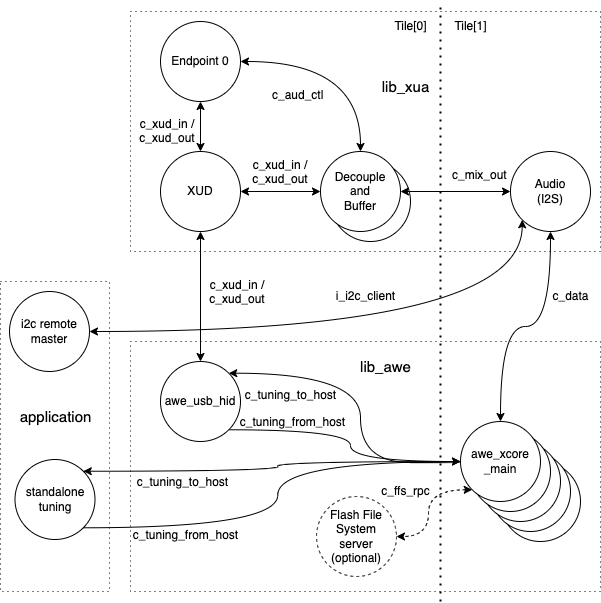

The diagram above was exported from draw.io. Its source (the exported page's mxGraphModel, read from the mxfile embedded in the PNG):
<mxGraphModel dx="1054" dy="624" grid="1" gridSize="10" guides="1" tooltips="1" connect="1" arrows="1" fold="1" page="1" pageScale="1" pageWidth="1169" pageHeight="827" math="0" shadow="0">
  <root>
    <mxCell id="0" />
    <mxCell id="1" parent="0" />
    <mxCell id="RpcsYTAZJ5RCRDvCK5kl-1" value="" style="rounded=0;whiteSpace=wrap;html=1;fillColor=none;dashed=1;dashPattern=1 4;" parent="1" vertex="1">
      <mxGeometry x="160" y="290" width="109" height="310" as="geometry" />
    </mxCell>
    <mxCell id="s2ZCeWvbByKgTgvabVwQ-14" value="" style="rounded=0;whiteSpace=wrap;html=1;fillColor=none;dashed=1;dashPattern=1 4;" parent="1" vertex="1">
      <mxGeometry x="290" y="20" width="470" height="240" as="geometry" />
    </mxCell>
    <mxCell id="s2ZCeWvbByKgTgvabVwQ-16" value="" style="rounded=0;whiteSpace=wrap;html=1;fillColor=none;dashed=1;dashPattern=1 4;" parent="1" vertex="1">
      <mxGeometry x="290" y="350" width="470" height="250" as="geometry" />
    </mxCell>
    <mxCell id="s2ZCeWvbByKgTgvabVwQ-6" value="" style="ellipse;whiteSpace=wrap;html=1;" parent="1" vertex="1">
      <mxGeometry x="490" y="170" width="80" height="80" as="geometry" />
    </mxCell>
    <mxCell id="s2ZCeWvbByKgTgvabVwQ-4" value="" style="ellipse;whiteSpace=wrap;html=1;" parent="1" vertex="1">
      <mxGeometry x="660" y="470" width="80" height="80" as="geometry" />
    </mxCell>
    <mxCell id="s2ZCeWvbByKgTgvabVwQ-3" value="" style="ellipse;whiteSpace=wrap;html=1;" parent="1" vertex="1">
      <mxGeometry x="650" y="460" width="80" height="80" as="geometry" />
    </mxCell>
    <mxCell id="RLvPA5mO0UZJfV3lfqa0-3" value="" style="ellipse;whiteSpace=wrap;html=1;" parent="1" vertex="1">
      <mxGeometry x="640" y="450" width="80" height="80" as="geometry" />
    </mxCell>
    <mxCell id="RLvPA5mO0UZJfV3lfqa0-14" style="edgeStyle=orthogonalEdgeStyle;rounded=0;orthogonalLoop=1;jettySize=auto;html=1;curved=1;entryX=1;entryY=0;entryDx=0;entryDy=0;" parent="1" target="RLvPA5mO0UZJfV3lfqa0-12" edge="1">
      <mxGeometry relative="1" as="geometry">
        <mxPoint x="620" y="470" as="sourcePoint" />
        <mxPoint x="400" y="410" as="targetPoint" />
        <Array as="points">
          <mxPoint x="620" y="471" />
          <mxPoint x="520" y="471" />
          <mxPoint x="520" y="382" />
        </Array>
      </mxGeometry>
    </mxCell>
    <mxCell id="RLvPA5mO0UZJfV3lfqa0-10" style="edgeStyle=orthogonalEdgeStyle;rounded=0;orthogonalLoop=1;jettySize=auto;html=1;entryX=0.5;entryY=1;entryDx=0;entryDy=0;startArrow=classic;startFill=1;exitX=0.5;exitY=0;exitDx=0;exitDy=0;curved=1;" parent="1" source="RLvPA5mO0UZJfV3lfqa0-1" target="RLvPA5mO0UZJfV3lfqa0-9" edge="1">
      <mxGeometry relative="1" as="geometry">
        <mxPoint x="760" y="440" as="sourcePoint" />
      </mxGeometry>
    </mxCell>
    <mxCell id="s2ZCeWvbByKgTgvabVwQ-7" style="edgeStyle=orthogonalEdgeStyle;rounded=0;orthogonalLoop=1;jettySize=auto;html=1;exitX=0;exitY=0.5;exitDx=0;exitDy=0;entryX=1;entryY=0.5;entryDx=0;entryDy=0;startArrow=classic;startFill=1;" parent="1" source="RLvPA5mO0UZJfV3lfqa0-9" target="s2ZCeWvbByKgTgvabVwQ-5" edge="1">
      <mxGeometry relative="1" as="geometry" />
    </mxCell>
    <mxCell id="RLvPA5mO0UZJfV3lfqa0-9" value="Audio&lt;br&gt;(I2S)" style="ellipse;whiteSpace=wrap;html=1;" parent="1" vertex="1">
      <mxGeometry x="670" y="160" width="80" height="80" as="geometry" />
    </mxCell>
    <mxCell id="RLvPA5mO0UZJfV3lfqa0-13" style="edgeStyle=orthogonalEdgeStyle;rounded=0;orthogonalLoop=1;jettySize=auto;html=1;exitX=1;exitY=1;exitDx=0;exitDy=0;entryX=0;entryY=0.5;entryDx=0;entryDy=0;curved=1;" parent="1" source="RLvPA5mO0UZJfV3lfqa0-12" target="RLvPA5mO0UZJfV3lfqa0-1" edge="1">
      <mxGeometry relative="1" as="geometry">
        <mxPoint x="350" y="480" as="targetPoint" />
      </mxGeometry>
    </mxCell>
    <mxCell id="s2ZCeWvbByKgTgvabVwQ-13" style="edgeStyle=orthogonalEdgeStyle;rounded=0;orthogonalLoop=1;jettySize=auto;html=1;exitX=0.5;exitY=0;exitDx=0;exitDy=0;startArrow=classic;startFill=1;" parent="1" source="RLvPA5mO0UZJfV3lfqa0-12" target="s2ZCeWvbByKgTgvabVwQ-8" edge="1">
      <mxGeometry relative="1" as="geometry" />
    </mxCell>
    <mxCell id="RLvPA5mO0UZJfV3lfqa0-12" value="awe_usb_hid" style="ellipse;whiteSpace=wrap;html=1;" parent="1" vertex="1">
      <mxGeometry x="320" y="370" width="80" height="80" as="geometry" />
    </mxCell>
    <mxCell id="RLvPA5mO0UZJfV3lfqa0-15" value="c_tuning_from_host" style="text;html=1;align=center;verticalAlign=middle;resizable=0;points=[];autosize=1;strokeColor=none;fillColor=none;" parent="1" vertex="1">
      <mxGeometry x="280" y="529" width="130" height="30" as="geometry" />
    </mxCell>
    <mxCell id="RLvPA5mO0UZJfV3lfqa0-18" value="c_tuning_to_host" style="text;html=1;align=center;verticalAlign=middle;resizable=0;points=[];autosize=1;strokeColor=none;fillColor=none;" parent="1" vertex="1">
      <mxGeometry x="287" y="476" width="110" height="30" as="geometry" />
    </mxCell>
    <mxCell id="RLvPA5mO0UZJfV3lfqa0-2" value="" style="ellipse;whiteSpace=wrap;html=1;" parent="1" vertex="1">
      <mxGeometry x="630" y="440" width="80" height="80" as="geometry" />
    </mxCell>
    <mxCell id="lSHOnUaZ83EpAKCMlcqz-3" style="edgeStyle=orthogonalEdgeStyle;rounded=0;orthogonalLoop=1;jettySize=auto;html=1;exitX=0;exitY=1;exitDx=0;exitDy=0;entryX=1;entryY=0.5;entryDx=0;entryDy=0;curved=1;startArrow=classic;startFill=1;dashed=1;" parent="1" source="RLvPA5mO0UZJfV3lfqa0-1" target="lSHOnUaZ83EpAKCMlcqz-1" edge="1">
      <mxGeometry relative="1" as="geometry" />
    </mxCell>
    <mxCell id="RLvPA5mO0UZJfV3lfqa0-1" value="awe_xcore&lt;br&gt;_main" style="ellipse;whiteSpace=wrap;html=1;" parent="1" vertex="1">
      <mxGeometry x="620" y="430" width="80" height="80" as="geometry" />
    </mxCell>
    <mxCell id="s2ZCeWvbByKgTgvabVwQ-5" value="Decouple&lt;br&gt;and&lt;br&gt;Buffer" style="ellipse;whiteSpace=wrap;html=1;" parent="1" vertex="1">
      <mxGeometry x="480" y="160" width="80" height="80" as="geometry" />
    </mxCell>
    <mxCell id="s2ZCeWvbByKgTgvabVwQ-9" style="edgeStyle=orthogonalEdgeStyle;rounded=0;orthogonalLoop=1;jettySize=auto;html=1;exitX=1;exitY=0.5;exitDx=0;exitDy=0;entryX=0;entryY=0.5;entryDx=0;entryDy=0;startArrow=classic;startFill=1;" parent="1" source="s2ZCeWvbByKgTgvabVwQ-8" target="s2ZCeWvbByKgTgvabVwQ-5" edge="1">
      <mxGeometry relative="1" as="geometry" />
    </mxCell>
    <mxCell id="s2ZCeWvbByKgTgvabVwQ-11" style="edgeStyle=orthogonalEdgeStyle;rounded=0;orthogonalLoop=1;jettySize=auto;html=1;exitX=0.5;exitY=0;exitDx=0;exitDy=0;entryX=0.5;entryY=1;entryDx=0;entryDy=0;startArrow=classic;startFill=1;" parent="1" source="s2ZCeWvbByKgTgvabVwQ-8" target="s2ZCeWvbByKgTgvabVwQ-10" edge="1">
      <mxGeometry relative="1" as="geometry" />
    </mxCell>
    <mxCell id="s2ZCeWvbByKgTgvabVwQ-8" value="XUD" style="ellipse;whiteSpace=wrap;html=1;" parent="1" vertex="1">
      <mxGeometry x="320" y="160" width="80" height="80" as="geometry" />
    </mxCell>
    <mxCell id="s2ZCeWvbByKgTgvabVwQ-12" style="edgeStyle=orthogonalEdgeStyle;orthogonalLoop=1;jettySize=auto;html=1;exitX=1;exitY=0.5;exitDx=0;exitDy=0;entryX=0.5;entryY=0;entryDx=0;entryDy=0;startArrow=classic;startFill=1;curved=1;" parent="1" source="s2ZCeWvbByKgTgvabVwQ-10" target="s2ZCeWvbByKgTgvabVwQ-5" edge="1">
      <mxGeometry relative="1" as="geometry" />
    </mxCell>
    <mxCell id="s2ZCeWvbByKgTgvabVwQ-10" value="Endpoint 0" style="ellipse;whiteSpace=wrap;html=1;" parent="1" vertex="1">
      <mxGeometry x="320" y="30" width="80" height="80" as="geometry" />
    </mxCell>
    <mxCell id="s2ZCeWvbByKgTgvabVwQ-17" value="lib_xua" style="text;html=1;align=center;verticalAlign=middle;resizable=0;points=[];autosize=1;strokeColor=none;fillColor=none;fontSize=15;" parent="1" vertex="1">
      <mxGeometry x="530" y="80" width="70" height="30" as="geometry" />
    </mxCell>
    <mxCell id="s2ZCeWvbByKgTgvabVwQ-18" value="lib_awe" style="text;html=1;align=center;verticalAlign=middle;resizable=0;points=[];autosize=1;strokeColor=none;fillColor=none;fontSize=15;" parent="1" vertex="1">
      <mxGeometry x="510" y="360" width="70" height="30" as="geometry" />
    </mxCell>
    <mxCell id="s2ZCeWvbByKgTgvabVwQ-19" value="c_xud_in /&lt;br&gt;c_xud_out" style="text;whiteSpace=wrap;html=1;align=center;" parent="1" vertex="1">
      <mxGeometry x="357" y="280" width="80" height="40" as="geometry" />
    </mxCell>
    <mxCell id="s2ZCeWvbByKgTgvabVwQ-20" value="c_xud_in /&lt;br&gt;c_xud_out" style="text;whiteSpace=wrap;html=1;align=center;" parent="1" vertex="1">
      <mxGeometry x="400" y="160" width="80" height="40" as="geometry" />
    </mxCell>
    <mxCell id="s2ZCeWvbByKgTgvabVwQ-21" value="c_xud_in /&lt;br&gt;c_xud_out" style="text;whiteSpace=wrap;html=1;align=center;" parent="1" vertex="1">
      <mxGeometry x="287" y="119" width="80" height="40" as="geometry" />
    </mxCell>
    <mxCell id="s2ZCeWvbByKgTgvabVwQ-22" value="c_aud_ctl" style="text;whiteSpace=wrap;html=1;" parent="1" vertex="1">
      <mxGeometry x="430" y="90" width="80" height="40" as="geometry" />
    </mxCell>
    <mxCell id="s2ZCeWvbByKgTgvabVwQ-23" value="c_mix_out" style="text;whiteSpace=wrap;html=1;" parent="1" vertex="1">
      <mxGeometry x="610" y="170" width="90" height="40" as="geometry" />
    </mxCell>
    <mxCell id="4yzOFkqgn54AJH_TFF2w-1" value="" style="endArrow=none;dashed=1;html=1;dashPattern=1 3;strokeWidth=2;rounded=0;" parent="1" edge="1">
      <mxGeometry width="50" height="50" relative="1" as="geometry">
        <mxPoint x="600" y="610" as="sourcePoint" />
        <mxPoint x="600" y="10" as="targetPoint" />
      </mxGeometry>
    </mxCell>
    <mxCell id="lSHOnUaZ83EpAKCMlcqz-5" style="edgeStyle=orthogonalEdgeStyle;rounded=0;orthogonalLoop=1;jettySize=auto;html=1;exitX=1;exitY=0.5;exitDx=0;exitDy=0;entryX=0;entryY=1;entryDx=0;entryDy=0;curved=1;startArrow=classic;startFill=1;" parent="1" source="4yzOFkqgn54AJH_TFF2w-2" target="RLvPA5mO0UZJfV3lfqa0-9" edge="1">
      <mxGeometry relative="1" as="geometry" />
    </mxCell>
    <mxCell id="4yzOFkqgn54AJH_TFF2w-2" value="i2c remote master" style="ellipse;whiteSpace=wrap;html=1;" parent="1" vertex="1">
      <mxGeometry x="169" y="300" width="80" height="80" as="geometry" />
    </mxCell>
    <mxCell id="RpcsYTAZJ5RCRDvCK5kl-2" value="application" style="text;html=1;align=center;verticalAlign=middle;resizable=0;points=[];autosize=1;strokeColor=none;fillColor=none;fontSize=15;" parent="1" vertex="1">
      <mxGeometry x="164.5" y="410" width="100" height="30" as="geometry" />
    </mxCell>
    <mxCell id="VLrgRJtexA4OPYJM_G0f-1" value="Tile[1]" style="text;html=1;align=center;verticalAlign=middle;resizable=0;points=[];autosize=1;strokeColor=none;fillColor=none;" parent="1" vertex="1">
      <mxGeometry x="600" y="20" width="60" height="30" as="geometry" />
    </mxCell>
    <mxCell id="VLrgRJtexA4OPYJM_G0f-2" value="Tile[0]" style="text;html=1;align=center;verticalAlign=middle;resizable=0;points=[];autosize=1;strokeColor=none;fillColor=none;" parent="1" vertex="1">
      <mxGeometry x="540" y="20" width="60" height="30" as="geometry" />
    </mxCell>
    <mxCell id="lSHOnUaZ83EpAKCMlcqz-1" value="Flash File System&lt;br&gt;server&lt;br&gt;(optional)" style="ellipse;whiteSpace=wrap;html=1;dashed=1;" parent="1" vertex="1">
      <mxGeometry x="476" y="505" width="80" height="80" as="geometry" />
    </mxCell>
    <mxCell id="ox2tI8qZiwimDnybM8NG-1" value="standalone&lt;br&gt;tuning" style="ellipse;whiteSpace=wrap;html=1;" parent="1" vertex="1">
      <mxGeometry x="174.5" y="468" width="80" height="80" as="geometry" />
    </mxCell>
    <mxCell id="ox2tI8qZiwimDnybM8NG-2" style="edgeStyle=orthogonalEdgeStyle;rounded=0;orthogonalLoop=1;jettySize=auto;html=1;entryX=1;entryY=0;entryDx=0;entryDy=0;curved=1;exitX=0;exitY=0.5;exitDx=0;exitDy=0;" parent="1" source="RLvPA5mO0UZJfV3lfqa0-1" target="ox2tI8qZiwimDnybM8NG-1" edge="1">
      <mxGeometry relative="1" as="geometry">
        <mxPoint x="630" y="480" as="sourcePoint" />
        <mxPoint x="410" y="420" as="targetPoint" />
      </mxGeometry>
    </mxCell>
    <mxCell id="ox2tI8qZiwimDnybM8NG-3" style="edgeStyle=orthogonalEdgeStyle;rounded=0;orthogonalLoop=1;jettySize=auto;html=1;exitX=1;exitY=1;exitDx=0;exitDy=0;curved=1;" parent="1" source="ox2tI8qZiwimDnybM8NG-1" edge="1">
      <mxGeometry relative="1" as="geometry">
        <mxPoint x="620" y="470" as="targetPoint" />
        <mxPoint x="398" y="448" as="sourcePoint" />
      </mxGeometry>
    </mxCell>
    <mxCell id="ox2tI8qZiwimDnybM8NG-4" value="c_tuning_from_host" style="text;html=1;align=center;verticalAlign=middle;resizable=0;points=[];autosize=1;strokeColor=none;fillColor=none;" parent="1" vertex="1">
      <mxGeometry x="387" y="416" width="130" height="30" as="geometry" />
    </mxCell>
    <mxCell id="ox2tI8qZiwimDnybM8NG-5" value="c_tuning_to_host" style="text;html=1;align=center;verticalAlign=middle;resizable=0;points=[];autosize=1;strokeColor=none;fillColor=none;" parent="1" vertex="1">
      <mxGeometry x="395" y="389" width="110" height="30" as="geometry" />
    </mxCell>
    <mxCell id="ox2tI8qZiwimDnybM8NG-7" value="c_ffs_rpc" style="text;html=1;align=center;verticalAlign=middle;resizable=0;points=[];autosize=1;strokeColor=none;fillColor=none;" parent="1" vertex="1">
      <mxGeometry x="530" y="485" width="70" height="30" as="geometry" />
    </mxCell>
    <mxCell id="ox2tI8qZiwimDnybM8NG-8" value="c_data" style="text;html=1;align=center;verticalAlign=middle;resizable=0;points=[];autosize=1;strokeColor=none;fillColor=none;" parent="1" vertex="1">
      <mxGeometry x="700" y="290" width="60" height="30" as="geometry" />
    </mxCell>
    <mxCell id="ox2tI8qZiwimDnybM8NG-9" value="i_i2c_client" style="text;html=1;align=center;verticalAlign=middle;resizable=0;points=[];autosize=1;strokeColor=none;fillColor=none;" parent="1" vertex="1">
      <mxGeometry x="485" y="290" width="80" height="30" as="geometry" />
    </mxCell>
  </root>
</mxGraphModel>